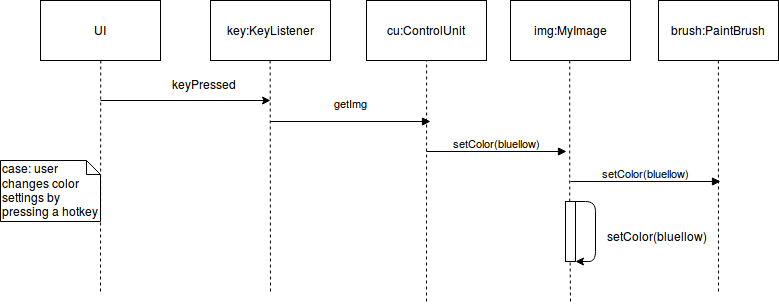

The diagram above was exported from draw.io. Its source (the exported page's mxGraphModel, read from the mxfile embedded in the PNG):
<mxGraphModel dx="1858" dy="826" grid="1" gridSize="10" guides="1" tooltips="1" connect="1" arrows="1" fold="1" page="1" pageScale="1" pageWidth="200" pageHeight="250" background="#ffffff" math="0" shadow="0">
  <root>
    <mxCell id="0" />
    <mxCell id="1" parent="0" />
    <mxCell id="2" value="key:KeyListener" style="whiteSpace=wrap;html=1;" vertex="1" parent="1">
      <mxGeometry x="-780" y="29" width="120" height="60" as="geometry" />
    </mxCell>
    <mxCell id="3" value="cu:ControlUnit" style="whiteSpace=wrap;html=1;" vertex="1" parent="1">
      <mxGeometry x="-624" y="29" width="120" height="60" as="geometry" />
    </mxCell>
    <mxCell id="6" value="img:MyImage" style="whiteSpace=wrap;html=1;" vertex="1" parent="1">
      <mxGeometry x="-480" y="29" width="120" height="60" as="geometry" />
    </mxCell>
    <mxCell id="10" value="" style="endArrow=none;dashed=1;html=1;entryX=0.5;entryY=1;" edge="1" parent="1" target="2">
      <mxGeometry width="50" height="50" relative="1" as="geometry">
        <mxPoint x="-720" y="320" as="sourcePoint" />
        <mxPoint x="-740" y="249" as="targetPoint" />
      </mxGeometry>
    </mxCell>
    <mxCell id="11" value="" style="endArrow=none;dashed=1;html=1;entryX=0.5;entryY=1;" edge="1" parent="1" target="3">
      <mxGeometry width="50" height="50" relative="1" as="geometry">
        <mxPoint x="-564" y="330" as="sourcePoint" />
        <mxPoint x="-764" y="539" as="targetPoint" />
      </mxGeometry>
    </mxCell>
    <mxCell id="12" value="keyPressed" style="text;html=1;resizable=0;points=[];autosize=1;align=left;verticalAlign=top;spacingTop=-4;" vertex="1" parent="1">
      <mxGeometry x="-820" y="103" width="80" height="20" as="geometry" />
    </mxCell>
    <mxCell id="13" value="UI" style="whiteSpace=wrap;html=1;" vertex="1" parent="1">
      <mxGeometry x="-950" y="29" width="120" height="60" as="geometry" />
    </mxCell>
    <mxCell id="14" value="" style="endArrow=none;dashed=1;html=1;entryX=0.5;entryY=1;" edge="1" parent="1" target="13">
      <mxGeometry width="50" height="50" relative="1" as="geometry">
        <mxPoint x="-890" y="320" as="sourcePoint" />
        <mxPoint x="-900" y="609" as="targetPoint" />
      </mxGeometry>
    </mxCell>
    <mxCell id="15" value="" style="endArrow=classic;html=1;" edge="1" parent="1">
      <mxGeometry width="50" height="50" relative="1" as="geometry">
        <mxPoint x="-890" y="129" as="sourcePoint" />
        <mxPoint x="-720" y="129" as="targetPoint" />
      </mxGeometry>
    </mxCell>
    <mxCell id="32" value="" style="endArrow=none;dashed=1;html=1;entryX=0.5;entryY=1;" edge="1" parent="1" source="57">
      <mxGeometry width="50" height="50" relative="1" as="geometry">
        <mxPoint x="-421" y="419" as="sourcePoint" />
        <mxPoint x="-420.7647058823527" y="88.58823529411757" as="targetPoint" />
      </mxGeometry>
    </mxCell>
    <mxCell id="41" value="getImg" style="html=1;verticalAlign=bottom;endArrow=block;" edge="1" parent="1">
      <mxGeometry y="10" width="80" relative="1" as="geometry">
        <mxPoint x="-720" y="150" as="sourcePoint" />
        <mxPoint x="-560" y="150" as="targetPoint" />
        <mxPoint as="offset" />
      </mxGeometry>
    </mxCell>
    <mxCell id="43" value="setColor(bluellow)" style="html=1;verticalAlign=bottom;endArrow=block;" edge="1" parent="1">
      <mxGeometry width="80" relative="1" as="geometry">
        <mxPoint x="-564" y="180" as="sourcePoint" />
        <mxPoint x="-424" y="180" as="targetPoint" />
      </mxGeometry>
    </mxCell>
    <mxCell id="50" value="case: user changes color settings by pressing a hotkey" style="shape=note;whiteSpace=wrap;html=1;size=14;verticalAlign=top;align=left;spacingTop=-6;" vertex="1" parent="1">
      <mxGeometry x="-990" y="189" width="100" height="61" as="geometry" />
    </mxCell>
    <mxCell id="54" value="brush:PaintBrush" style="whiteSpace=wrap;html=1;" vertex="1" parent="1">
      <mxGeometry x="-332" y="29" width="120" height="60" as="geometry" />
    </mxCell>
    <mxCell id="55" value="" style="endArrow=none;dashed=1;html=1;entryX=0.5;entryY=1;" edge="1" parent="1" target="54">
      <mxGeometry width="50" height="50" relative="1" as="geometry">
        <mxPoint x="-272" y="320" as="sourcePoint" />
        <mxPoint x="-940" y="460" as="targetPoint" />
      </mxGeometry>
    </mxCell>
    <mxCell id="56" value="setColor(bluellow)" style="html=1;verticalAlign=bottom;endArrow=block;" edge="1" parent="1">
      <mxGeometry width="80" relative="1" as="geometry">
        <mxPoint x="-420" y="210" as="sourcePoint" />
        <mxPoint x="-270" y="210" as="targetPoint" />
      </mxGeometry>
    </mxCell>
    <mxCell id="57" value="" style="html=1;points=[];perimeter=orthogonalPerimeter;" vertex="1" parent="1">
      <mxGeometry x="-425" y="230" width="10" height="60" as="geometry" />
    </mxCell>
    <mxCell id="58" value="" style="endArrow=none;dashed=1;html=1;entryX=0.5;entryY=1;" edge="1" parent="1" target="57">
      <mxGeometry width="50" height="50" relative="1" as="geometry">
        <mxPoint x="-420" y="330" as="sourcePoint" />
        <mxPoint x="-420.7647058823527" y="88.58823529411757" as="targetPoint" />
      </mxGeometry>
    </mxCell>
    <mxCell id="59" value="" style="edgeStyle=elbowEdgeStyle;elbow=horizontal;endArrow=classic;html=1;" edge="1" parent="1">
      <mxGeometry width="50" height="50" relative="1" as="geometry">
        <mxPoint x="-415" y="230" as="sourcePoint" />
        <mxPoint x="-415" y="290" as="targetPoint" />
        <Array as="points">
          <mxPoint x="-395" y="200" />
        </Array>
      </mxGeometry>
    </mxCell>
    <mxCell id="60" value="setColor(bluellow)" style="text;html=1;resizable=0;points=[];autosize=1;align=left;verticalAlign=top;spacingTop=-4;" vertex="1" parent="1">
      <mxGeometry x="-385" y="255" width="120" height="20" as="geometry" />
    </mxCell>
  </root>
</mxGraphModel>